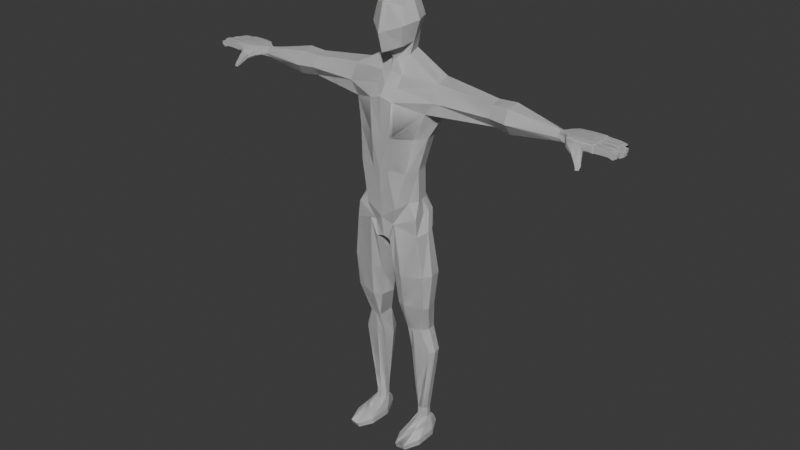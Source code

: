 # Source: Personagem.blend  (saved by Blender 4.1.24; exported with 4.5.12 LTS)
import bpy
from mathutils import Matrix  # noqa: F401  (used for matrix-valued properties, if any)

bpy.ops.wm.read_factory_settings(use_empty=True)
scene = bpy.context.scene
scene.name = 'Scene'

# ---- collections
col_collection = bpy.data.collections.new('Collection'); scene.collection.children.link(col_collection)

# ---- world
world_world = bpy.data.worlds.new('World'); scene.world = world_world
world_world.use_nodes = True; world_world.node_tree.nodes.clear()
_N = world_world.node_tree.nodes; _L = world_world.node_tree.links
n0 = _N.new('ShaderNodeOutputWorld'); n0.name = 'World Output'; n0.location = (300, 300)
n1 = _N.new('ShaderNodeBackground'); n1.name = 'Background'; n1.location = (10, 300)
n1.inputs[0].default_value = (0.05088, 0.05088, 0.05088, 1.0)
_L.new(n1.outputs[0], n0.inputs[0])
n0.is_active_output = True
world_world.color = (0.05088, 0.05088, 0.05088)
world_world.use_sun_shadow = False
world_world.sun_shadow_jitter_overblur = 0.0

# ---- meshes
me_cubo = bpy.data.meshes.new('Cubo')
me_cubo.from_pydata([(1.0, -0.9394, -1.742), (1.0, -0.9992, 0.9897), (1.0, 1.001, -1.01), (1.0, 1.0, 1.0), (0.0, 1.226, -1.235), (0.0, 1.196, 1.409), (1.225, 1.225, 0.0), (1.225, 0.02434, -1.523), (1.225, 0.0, 1.225), (1.225, -1.2, -0.2981), (0.0, -1.782, -2.126), (0.0, -1.677, 1.229), (0.0, -0.01416, 1.803), (0.0, -0.9212, -2.226), (0.0, -2.168, -0.7432), (1.732, 0.0008436, -0.01033), (0.0, 1.647, 0.07081), (0.0, 2.299, -3.501), (3.509, -0.2982, -3.872), (3.307, 0.9992, -3.714), (0.0, -0.8633, -3.615), (0.0, -0.6296, -2.85), (0.0, 1.402, -2.315), (0.9199, 0.03114, -2.527), (0.7511, 1.008, -2.275), (3.473, 0.2827, -2.245), (0.0, 2.908, -5.275), (2.928, -0.9059, -5.976), (3.425, 1.294, -5.982), (0.0, -2.017, -5.074), (0.0, 2.143, -7.91), (2.281, -1.359, -7.83), (2.468, 0.7465, -7.91), (0.0, -2.018, -7.93), (0.0, 1.735, -10.27), (1.955, -1.652, -10.24), (2.037, 0.3386, -10.27), (0.0, -2.103, -10.43), (0.0, 1.51, -11.73), (1.826, -1.243, -12.67), (2.037, 0.4013, -12.6), (0.0, -2.04, -12.76), (3.265, 1.795, -4.769), (0.0, 2.604, -4.388), (3.669, -0.7995, -5.085), (0.0, -1.501, -4.345), (7.605, -0.05513, -4.347), (7.617, 0.8447, -4.239), (7.68, 1.387, -4.962), (7.731, 1.03, -5.794), (7.719, 0.1306, -5.902), (7.656, -0.4122, -5.179), (8.936, -0.1625, -4.287), (8.95, 0.8701, -4.162), (9.022, 1.493, -4.992), (9.08, 1.083, -5.946), (9.067, 0.05066, -6.071), (8.995, -0.5722, -5.241), (13.46, -0.5448, -5.472), (13.44, 0.323, -4.832), (13.43, 0.3229, -5.453), (13.18, -0.1641, -4.831), (13.19, -0.1942, -5.459), (13.12, 0.8005, -5.451), (13.12, 0.8005, -4.831), (14.43, 0.3398, -5.458), (14.44, 0.3398, -4.791), (14.45, -0.1601, -4.791), (14.5, -0.1979, -5.541), (14.42, 0.8397, -5.562), (14.43, 0.8397, -4.791), (14.93, 0.3482, -5.461), (14.94, 0.3482, -4.794), (14.95, -0.1517, -4.794), (14.94, -0.1517, -5.557), (14.92, 0.848, -5.565), (14.93, 0.8481, -4.794), (13.94, 0.3314, -5.455), (13.94, 0.3314, -4.788), (13.95, -0.1679, -4.788), (13.99, -0.1979, -5.463), (13.93, 0.8307, -5.559), (13.93, 0.8307, -4.788), (14.57, -1.211, -6.165), (15.39, -0.5765, -5.394), (15.39, -0.5764, -4.913), (15.3, 1.286, -5.392), (15.3, 1.286, -4.915), (15.44, 0.2896, -4.911), (15.45, 0.4255, -4.914), (15.38, 0.3544, -4.845), (15.44, 0.4254, -5.394), (15.44, 0.2896, -5.396), (15.37, 0.3567, -5.462), (15.36, -0.1436, -5.462), (15.43, -0.07655, -5.396), (15.43, -0.212, -5.394), (15.36, -0.1459, -4.844), (15.43, -0.2119, -4.914), (15.43, -0.07651, -4.911), (15.33, 0.8515, -4.847), (15.41, 0.7878, -4.913), (15.39, 0.9257, -4.917), (15.33, 0.8583, -5.459), (15.39, 0.9256, -5.391), (15.41, 0.7878, -5.394), (16.7, -0.548, -5.495), (16.95, -0.5519, -5.088), (16.67, 0.9451, -5.088), (16.67, 1.311, -5.088), (16.45, 1.299, -5.497), (16.7, -0.1969, -5.496), (17.16, -0.04921, -5.089), (17.15, 0.32, -5.089), (16.71, 0.8039, -5.495), (16.72, 0.4527, -5.495), (16.88, 0.3078, -5.496), (16.97, 0.4488, -5.089), (16.88, -0.04634, -5.496), (16.94, -0.1848, -5.088), (16.96, 0.8161, -5.088), (16.47, 0.9495, -5.499), (16.37, -0.5432, -4.951), (16.38, -0.2121, -4.954), (16.38, -0.2122, -5.392), (16.37, -0.5432, -5.388), (15.93, -0.2197, -4.938), (15.93, -0.2197, -5.376), (15.91, -0.551, -4.938), (15.91, -0.551, -5.376), (16.51, -0.04053, -4.942), (16.5, 0.2896, -4.943), (16.5, -0.04058, -5.38), (16.5, 0.2896, -5.38), (16.01, 0.2812, -4.938), (16.01, 0.2812, -5.376), (16.0, -0.04896, -4.938), (16.0, -0.049, -5.376), (16.38, 0.7877, -4.949), (16.38, 0.7876, -5.387), (16.39, 0.4575, -5.389), (16.39, 0.4575, -4.951), (15.92, 0.78, -5.376), (15.94, 0.45, -5.376), (15.92, 0.78, -4.938), (15.95, 0.45, -4.938), (16.19, 0.9529, -5.409), (16.2, 0.953, -4.972), (16.16, 1.285, -4.963), (16.16, 1.285, -5.401), (15.82, 0.9466, -4.939), (15.76, 1.279, -5.376), (15.82, 0.9466, -5.376), (15.76, 1.279, -4.939), (13.5, -0.5716, -5.152), (13.42, 1.191, -5.143), (13.18, -0.1642, -5.141), (13.12, 0.8005, -5.141), (14.42, 1.34, -5.148), (14.51, -0.6821, -5.119), (14.88, 1.347, -5.151), (14.94, -0.6519, -5.133), (14.0, -0.6729, -5.157), (13.92, 1.297, -5.145), (15.39, -0.5764, -5.153), (15.31, -0.6446, -5.153), (15.3, 1.286, -5.153), (15.2, 1.35, -5.153), (15.44, 0.2896, -5.154), (15.44, 0.4255, -5.154), (15.43, -0.212, -5.154), (15.43, -0.07653, -5.154), (15.41, 0.7878, -5.154), (15.39, 0.9256, -5.154), (16.95, -0.5519, -5.331), (16.67, 1.311, -5.329), (17.15, 0.32, -5.334), (16.97, 0.4488, -5.331), (16.94, -0.1848, -5.331), (17.16, -0.04923, -5.334), (16.96, 0.8161, -5.332), (16.67, 0.945, -5.328), (16.37, -0.5432, -5.17), (16.38, -0.2122, -5.173), (15.93, -0.2197, -5.157), (15.91, -0.551, -5.157), (16.5, 0.2896, -5.162), (16.5, -0.04055, -5.161), (16.0, -0.04898, -5.157), (16.01, 0.2812, -5.157), (16.39, 0.4575, -5.17), (16.38, 0.7876, -5.168), (15.92, 0.78, -5.157), (15.94, 0.45, -5.157), (16.16, 1.285, -5.182), (16.19, 0.9529, -5.19), (15.82, 0.9466, -5.157), (15.76, 1.279, -5.157), (14.18, -1.005, -5.658), (14.22, -0.9512, -5.831), (14.09, -0.8089, -5.836), (14.36, -0.7062, -5.814), (14.68, -1.336, -6.359), (14.78, -0.7888, -5.782), (14.62, -0.5957, -5.781), (14.73, -0.8505, -5.596), (14.46, -0.9437, -5.635), (14.61, -1.225, -6.302), (14.52, -1.081, -6.282), (14.69, -1.013, -6.282), (14.91, -1.14, -6.301), (14.86, -0.9403, -6.282), (14.93, -1.109, -6.164), (14.76, -1.171, -6.164), (14.68, -1.337, -6.428), (14.65, -1.258, -6.429), (14.75, -1.217, -6.429), (14.8, -1.312, -6.428), (14.9, -1.275, -6.428), (14.86, -1.173, -6.429), (14.9, -1.274, -6.358), (14.79, -1.311, -6.359), (13.47, -0.5525, -4.925), (13.45, -0.451, -4.832), (14.45, -0.5664, -4.839), (14.47, -0.6663, -4.92), (14.93, -0.652, -4.933), (14.93, -0.5584, -4.842), (13.97, -0.6454, -4.928), (13.95, -0.5406, -4.835), (15.32, -0.5514, -4.844), (15.31, -0.645, -4.937), (15.37, -0.5954, -4.894), (13.42, 1.088, -4.832), (13.42, 1.191, -4.935), (14.42, 1.34, -4.94), (14.42, 1.237, -4.838), (14.89, 1.245, -4.841), (14.88, 1.347, -4.943), (13.92, 1.194, -4.835), (13.92, 1.297, -4.937), (15.2, 1.351, -4.947), (15.23, 1.249, -4.845), (15.28, 1.302, -4.898), (13.42, 1.191, -5.347), (13.42, 1.085, -5.453), (14.42, 1.234, -5.458), (14.42, 1.34, -5.353), (14.88, 1.347, -5.356), (14.89, 1.242, -5.461), (13.92, 1.297, -5.35), (13.92, 1.191, -5.455), (15.23, 1.246, -5.46), (15.2, 1.351, -5.355), (15.28, 1.3, -5.407), (14.65, -0.5908, -5.455), (12.6, 0.2945, -4.857), (12.6, 0.5825, -4.969), (14.93, -0.5548, -5.427), (14.93, -0.6458, -5.338), (15.31, -0.645, -5.373), (15.31, -0.5567, -5.462), (15.36, -0.598, -5.416), (12.61, 0.02421, -5.552), (12.6, 0.3122, -5.664), (12.61, 0.01173, -4.981), (12.61, -0.1002, -5.27), (12.6, 0.595, -5.54), (12.59, 0.7069, -5.252), (1.112, 0.5126, -1.267), (1.112, 0.5, 1.112), (0.0, 0.5911, 1.606), (1.478, 0.6128, -0.005167), (3.408, 0.3505, -3.793), (0.8355, 0.5194, -2.401), (3.526, 0.6454, -6.061), (2.745, -0.2965, -7.91), (2.266, -0.7043, -10.27), (2.266, -0.6416, -12.6), (7.611, 0.3948, -4.293), (7.725, 0.5805, -5.848), (8.943, 0.3538, -4.224), (9.074, 0.567, -6.009), (1.056, 0.7567, -1.138), (3.357, 0.6748, -3.753), (0.7933, 0.7635, -2.338), (3.476, 0.9697, -6.022), (2.606, 0.225, -7.91), (2.152, -0.1829, -10.27), (2.152, -0.1201, -12.6), (7.614, 0.6197, -4.266), (7.728, 0.8055, -5.821), (8.946, 0.612, -4.193), (9.077, 0.8251, -5.977), (1.056, 0.75, 1.056), (0.0, 0.8938, 1.507), (1.352, 0.9188, -0.002584), (0.247, 1.148, 1.308), (0.247, -1.574, -2.031), (0.247, 1.17, -1.18), (0.247, -1.51, 1.17), (0.3025, -0.01067, 1.66), (0.3025, -0.6877, -2.053), (0.3025, -1.929, -0.6333), (0.3025, 1.543, 0.05333), (0.8166, 1.978, -3.554), (0.8665, -0.8107, -3.678), (0.1855, 1.305, -2.305), (0.2272, -0.4664, -2.77), (0.8459, 2.509, -5.45), (0.8958, -1.938, -5.338), (0.6094, 1.798, -7.91), (0.7464, -2.038, -7.925), (0.5032, 1.39, -10.27), (0.6162, -2.015, -10.39), (0.6081, 1.415, -11.86), (1.228, -1.952, -13.11), (0.9061, -1.301, -4.527), (0.8063, 2.404, -4.482), (0.2747, 0.5686, 1.484), (0.2608, 0.8583, 1.396), (2.453, 0.2525, -13.6), (2.321, 0.8502, -13.6), (0.3416, 1.99, -12.92), (0.0, 2.124, -12.79), (0.7653, -1.655, -14.5), (0.0, -1.948, -13.95), (2.542, -1.322, -13.71), (2.282, -0.1515, -13.74), (2.758, 0.2525, -14.9), (2.286, 0.998, -14.9), (0.3416, 1.99, -14.48), (0.0, 2.124, -14.37), (1.067, -1.849, -14.37), (2.681, -1.362, -15.01), (2.89, -0.3451, -14.9), (0.3911, 0.2248, -18.53), (3.253, 0.4355, -18.18), (3.105, -1.174, -18.16), (1.346, -1.518, -18.51), (3.449, -0.5585, -18.16), (1.25, 1.62, -14.47), (0.5864, -1.767, -15.74), (3.003, -0.958, -20.89), (2.234, 0.8495, -15.53), (0.3138, 1.401, -15.63), (0.0, 1.512, -15.53), (0.3988, -1.711, -15.65), (0.0, -1.745, -15.53), (0.6729, 1.065, -16.0), (0.4274, -0.1339, -15.97), (0.5936, -1.285, -18.51), (2.255, 0.8828, -18.53), (1.215, 1.38, -18.53), (3.234, -0.631, -20.89), (3.066, 0.239, -20.86), (1.419, -1.278, -20.99), (0.5969, 0.05751, -20.97), (1.31, -0.157, -25.09), (0.7958, -1.033, -20.99), (2.748, 0.08978, -23.12), (2.202, 0.8667, -20.97), (1.189, 0.9638, -20.97), (2.335, -0.4731, -23.12), (2.65, 0.7603, -23.12), (1.742, -0.5957, -23.14), (1.341, -0.6331, -23.14), (1.605, 0.2521, -30.41), (2.36, 0.9536, -23.12), (1.706, 0.9998, -23.14), (1.329, 0.6692, -23.14), (3.282, 0.1667, -24.97), (3.145, 0.7874, -24.97), (1.781, -0.4166, -25.09), (2.986, -0.1727, -24.97), (2.678, 1.099, -24.97), (1.5, 1.443, -25.09), (1.116, 0.6407, -25.09), (1.605, 0.2521, -31.24), (2.507, 0.3038, -30.41), (2.483, 0.6793, -30.41), (1.886, 0.001696, -30.41), (2.26, 0.02313, -30.41), (2.201, 0.9297, -30.41), (1.828, 0.9083, -30.41), (1.581, 0.6276, -30.41), (1.605, 0.2521, -30.82), (1.35, -1.584, -32.16), (2.507, 0.3038, -30.82), (2.483, 0.6793, -30.82), (1.886, 0.001696, -30.82), (2.26, 0.02313, -30.82), (2.201, 0.9297, -30.82), (1.828, 0.9083, -30.82), (1.581, 0.6276, -30.82), (1.35, -1.584, -32.66), (2.507, 0.3038, -31.24), (2.483, 0.6793, -31.24), (1.886, 0.001696, -31.24), (2.26, 0.02313, -31.24), (2.201, 0.9297, -31.24), (1.828, 0.9083, -31.24), (1.581, 0.6276, -31.24), (3.104, -1.355, -32.16), (3.056, 0.3121, -32.16), (1.897, -2.805, -32.26), (2.623, -2.71, -32.26), (2.509, 1.423, -32.16), (1.783, 1.328, -32.16), (1.303, 0.08245, -32.16), (1.886, -1.189, -32.66), (3.104, -1.355, -32.66), (3.056, 0.3121, -32.66), (1.897, -2.614, -32.67), (2.623, -2.518, -32.67), (2.509, 1.28, -32.61), (1.783, 1.185, -32.61), (1.303, 0.08245, -32.66), (2.353, 1.289, -31.65), (1.479, -0.5365, -31.72), (1.444, 0.359, -31.69), (1.806, 1.231, -31.65), (1.891, -1.238, -31.78), (2.439, -1.181, -31.78), (2.801, -0.3971, -31.72), (2.765, 0.4984, -31.69)], [], [(304, 297, 3, 6), (15, 8, 1, 9), (302, 7, 0, 298), (301, 12, 11, 300), (319, 271, 12, 301), (298, 303, 14, 10), (303, 300, 11, 14), (7, 15, 9, 0), (269, 272, 15, 7), (272, 270, 8, 15), (299, 304, 6, 2), (28, 42, 48, 49), (318, 42, 28, 309), (308, 21, 20, 306), (274, 23, 18, 273), (307, 24, 19, 305), (299, 2, 24, 307), (269, 7, 23, 274), (302, 13, 21, 308), (310, 29, 33, 312), (317, 45, 29, 310), (311, 32, 36, 313), (309, 28, 32, 311), (275, 27, 31, 276), (314, 37, 41, 316), (276, 31, 35, 277), (312, 33, 37, 314), (313, 36, 40, 315), (277, 35, 39, 278), (306, 20, 45, 317), (305, 19, 42, 318), (286, 28, 49, 291), (46, 51, 57, 52), (279, 46, 52, 281), (273, 18, 46, 279), (44, 27, 50, 51), (18, 44, 51, 46), (42, 19, 47, 48), (51, 50, 56, 57), (49, 48, 54, 55), (48, 47, 53, 54), (291, 49, 55, 293), (140, 139, 114, 115), (191, 138, 120, 180), (238, 241, 167, 160), (85, 98, 97, 230, 232), (155, 163, 250, 244), (161, 165, 231, 226), (72, 90, 100, 76), (64, 157, 268, 257), (71, 93, 94, 74), (75, 103, 93, 71), (123, 122, 107, 119), (154, 156, 62, 58), (131, 130, 112, 113), (86, 104, 103, 252, 254), (160, 167, 253, 248), (59, 64, 257, 256), (73, 97, 90, 72), (78, 66, 70, 82), (249, 252, 103, 75), (77, 65, 68, 80), (227, 230, 97, 73), (79, 67, 66, 78), (81, 69, 65, 77), (58, 62, 200, 199), (246, 249, 75, 69), (240, 235, 158, 163), (224, 227, 73, 67), (66, 72, 76, 70), (251, 246, 69, 81), (65, 71, 74, 68), (229, 224, 67, 79), (67, 73, 72, 66), (69, 75, 71, 65), (255, 259, 159), (163, 158, 247, 250), (82, 70, 236, 239), (162, 159, 225, 228), (159, 161, 226, 225), (235, 238, 160, 158), (158, 160, 248, 247), (74, 94, 261, 258), (63, 81, 77, 60), (61, 79, 78, 59), (222, 223, 61, 156, 154), (60, 77, 80, 62), (157, 155, 244, 245, 63), (59, 78, 82, 64), (88, 89, 90), (91, 92, 93), (94, 95, 96), (97, 98, 99), (100, 101, 102), (103, 104, 105), (99, 88, 90, 97), (105, 91, 93, 103), (168, 92, 91, 169), (92, 95, 94, 93), (164, 85, 232, 231, 165), (170, 96, 95, 171), (89, 101, 100, 90), (166, 86, 254, 253, 167), (172, 105, 104, 173), (259, 260, 165, 161), (178, 174, 106, 111), (176, 179, 118, 116), (175, 181, 121, 110), (180, 177, 115, 114), (195, 146, 121, 181), (194, 148, 109, 175), (183, 123, 119, 178), (187, 132, 118, 179), (182, 125, 106, 174), (186, 131, 113, 176), (138, 141, 117, 120), (190, 140, 115, 177), (125, 124, 111, 106), (132, 133, 116, 118), (146, 149, 110, 121), (148, 147, 108, 109), (129, 127, 124, 125), (185, 129, 125, 182), (184, 126, 123, 183), (126, 128, 122, 123), (98, 85, 128, 126), (170, 98, 126, 184), (164, 84, 129, 185), (84, 96, 127, 129), (137, 135, 133, 132), (189, 134, 131, 186), (188, 137, 132, 187), (134, 136, 130, 131), (88, 99, 136, 134), (171, 95, 137, 188), (168, 88, 134, 189), (95, 92, 135, 137), (193, 143, 140, 190), (144, 145, 141, 138), (192, 144, 138, 191), (143, 142, 139, 140), (91, 105, 142, 143), (172, 101, 144, 192), (101, 89, 145, 144), (169, 91, 143, 193), (153, 150, 147, 148), (152, 151, 149, 146), (197, 153, 148, 194), (196, 152, 146, 195), (173, 104, 152, 196), (166, 87, 153, 197), (104, 86, 151, 152), (87, 102, 150, 153), (86, 166, 197, 151), (102, 173, 196, 150), (150, 196, 195, 147), (151, 197, 194, 149), (89, 169, 193, 145), (105, 172, 192, 142), (142, 192, 191, 139), (145, 193, 190, 141), (92, 168, 189, 135), (99, 171, 188, 136), (136, 188, 187, 130), (135, 189, 186, 133), (85, 164, 185, 128), (96, 170, 184, 127), (127, 184, 183, 124), (128, 185, 182, 122), (141, 190, 177, 117), (133, 186, 176, 116), (122, 182, 174, 107), (130, 187, 179, 112), (124, 183, 178, 111), (149, 194, 175, 110), (147, 195, 181, 108), (120, 117, 177, 180), (109, 108, 181, 175), (113, 112, 179, 176), (119, 107, 174, 178), (101, 172, 173, 102), (98, 170, 171, 99), (88, 168, 169, 89), (102, 87, 243, 242, 100), (96, 84, 262, 261, 94), (64, 233, 234, 155, 157), (80, 68, 204, 201), (70, 76, 237, 236), (162, 154, 198, 206), (76, 100, 242, 237), (156, 61, 265, 266), (87, 166, 167, 241, 243), (154, 162, 228, 222), (62, 156, 266, 263), (64, 82, 239, 233), (84, 164, 165, 260, 262), (139, 191, 180, 114), (204, 203, 210, 211), (203, 205, 212, 210), (206, 198, 83, 213), (199, 200, 208, 207), (159, 162, 206, 205), (154, 58, 199, 198), (62, 80, 201, 200), (68, 74, 258, 255), (210, 212, 220, 218), (213, 83, 202, 221), (207, 208, 215, 214), (209, 211, 219, 216), (200, 201, 209, 208), (205, 206, 213, 212), (198, 199, 207, 83), (201, 204, 211, 209), (216, 219, 218, 217), (215, 216, 217, 214), (214, 217, 221, 202), (217, 218, 220, 221), (211, 210, 218, 219), (208, 209, 216, 215), (212, 213, 221, 220), (83, 207, 214, 202), (230, 231, 232), (229, 223, 222, 228), (227, 224, 225, 226), (224, 229, 228, 225), (230, 227, 226, 231), (223, 229, 79, 61), (241, 242, 243), (240, 234, 233, 239), (238, 235, 236, 237), (235, 240, 239, 236), (237, 242, 241, 238), (234, 240, 163, 155), (252, 253, 254), (251, 245, 244, 250), (249, 246, 247, 248), (246, 251, 250, 247), (248, 253, 252, 249), (245, 251, 81, 63), (255, 159, 203), (260, 261, 262), (205, 203, 159), (260, 259, 258, 261), (255, 258, 259), (259, 161, 159), (68, 255, 203, 204), (61, 59, 256, 265), (157, 63, 267, 268), (60, 62, 263, 264), (63, 60, 264, 267), (50, 280, 282, 56), (284, 273, 279, 290), (290, 279, 281, 292), (27, 275, 280, 50), (288, 277, 278, 289), (287, 276, 277, 288), (286, 275, 276, 287), (283, 269, 274, 285), (285, 274, 273, 284), (296, 294, 270, 272), (283, 296, 272, 269), (320, 295, 271, 319), (297, 5, 295, 320), (2, 6, 296, 283), (6, 3, 294, 296), (24, 285, 284, 19), (2, 283, 285, 24), (28, 286, 287, 32), (32, 287, 288, 36), (36, 288, 289, 40), (47, 290, 292, 53), (19, 284, 290, 47), (280, 291, 293, 282), (275, 286, 291, 280), (3, 297, 320, 294), (294, 320, 319, 270), (17, 305, 318, 43), (18, 306, 317, 44), (34, 313, 315, 38), (31, 312, 314, 35), (35, 314, 316, 39), (26, 309, 311, 30), (30, 311, 313, 34), (44, 317, 310, 27), (27, 310, 312, 31), (7, 302, 308, 23), (4, 299, 307, 22), (22, 307, 305, 17), (23, 308, 306, 18), (43, 318, 309, 26), (4, 16, 304, 299), (9, 1, 300, 303), (0, 9, 303, 298), (270, 319, 301, 8), (8, 301, 300, 1), (13, 302, 298, 10), (16, 5, 297, 304), (315, 40, 322, 323), (327, 325, 333, 334), (38, 315, 323, 324), (39, 316, 325, 327), (289, 278, 328, 321), (316, 41, 326, 325), (40, 289, 321, 322), (278, 39, 327, 328), (341, 330, 344, 349), (321, 328, 335, 329), (322, 321, 329, 330), (323, 322, 330, 341, 331), (328, 327, 334, 335), (324, 323, 331, 332), (350, 349, 353, 336), (331, 341, 349, 345), (333, 342, 351, 339), (349, 350, 347, 348, 346, 345), (330, 329, 344), (332, 331, 345, 346), (334, 333, 339, 338), (349, 344, 352, 353), (337, 340, 354, 355), (336, 353, 362, 357), (347, 350, 336, 351, 342), (335, 334, 338, 340), (329, 337, 352, 344), (352, 337, 355, 361), (329, 335, 340, 337), (354, 343, 363, 360), (359, 357, 370, 366), (343, 356, 365, 363), (362, 361, 368, 369), (338, 339, 356, 343), (339, 351, 359, 356), (353, 352, 361, 362), (340, 338, 343, 354), (351, 336, 357, 359), (368, 364, 372, 375), (370, 369, 376, 377), (364, 360, 371, 372), (356, 359, 366, 365), (355, 354, 360, 364), (357, 362, 369, 370), (361, 355, 364, 368), (372, 371, 379, 380), (374, 373, 381, 382), (376, 375, 383, 384), (363, 365, 373, 374), (366, 370, 377, 358), (369, 368, 375, 376), (365, 366, 358, 373), (360, 363, 374, 371), (379, 382, 391, 388), (383, 380, 389, 392), (385, 384, 393, 394), (377, 376, 384, 385), (375, 372, 380, 383), (371, 374, 382, 379), (373, 358, 367, 381), (358, 377, 385, 367), (394, 393, 401, 402), (389, 388, 396, 397), (391, 390, 398, 399), (381, 367, 386, 390), (367, 385, 394, 386), (384, 383, 392, 393), (382, 381, 390, 391), (380, 379, 388, 389), (423, 422, 405, 406), (421, 418, 407, 408), (419, 420, 409, 387), (392, 389, 397, 400), (388, 391, 399, 396), (390, 386, 378, 398), (386, 394, 402, 378), (393, 392, 400, 401), (387, 409, 417, 395), (405, 387, 395, 413), (403, 406, 414, 411), (425, 424, 403, 404), (420, 421, 408, 409), (418, 425, 404, 407), (424, 423, 406, 403), (422, 419, 387, 405), (410, 412, 411, 414, 413, 395), (415, 412, 410, 416), (416, 410, 395, 417), (408, 407, 415, 416), (406, 405, 413, 414), (404, 403, 411, 412), (409, 408, 416, 417), (407, 404, 412, 415), (398, 378, 419, 422), (396, 399, 423, 424), (400, 397, 425, 418), (402, 401, 421, 420), (397, 396, 424, 425), (378, 402, 420, 419), (401, 400, 418, 421), (399, 398, 422, 423), (257, 54, 53), (268, 55, 54), (267, 293, 55), (282, 264, 56), (282, 293, 267), (265, 57, 266), (256, 52, 265), (256, 292, 281), (257, 53, 292), (257, 268, 54), (268, 267, 55), (264, 282, 267), (263, 266, 57), (56, 263, 57), (265, 52, 57), (256, 281, 52), (256, 257, 292), (264, 263, 56), (326, 348, 347, 342, 333, 325)])
me_cubo.update()

# ---- objects
ob_cubo = bpy.data.objects.new('Cubo', me_cubo)

# ---- transforms, parenting, visibility, modifiers, constraints
ob_cubo.location = (0.0, 0.0, 32.67)
_m = ob_cubo.modifiers.new('Espelhar', 'MIRROR')
_m.use_clip = True
_m = ob_cubo.modifiers.new('Espelhar.001', 'MIRROR')
_m.use_clip = True
_m = ob_cubo.modifiers.new('Espelhar.002', 'MIRROR')
_m.use_clip = True
_m = ob_cubo.modifiers.new('Espelhar.003', 'MIRROR')
_m.use_clip = True
_m = ob_cubo.modifiers.new('Espelhar.004', 'MIRROR')
_m.use_clip = True

# ---- collection membership
col_collection.objects.link(ob_cubo)

# ---- scene / render settings (as saved in the file)
scene.frame_start = 1; scene.frame_end = 250; scene.frame_set(1)
scene.render.engine = 'BLENDER_EEVEE_NEXT'
scene.cycles.sampling_pattern = 'TABULATED_SOBOL'
scene.eevee.ray_tracing_options.trace_max_roughness = 0.0
bpy.context.view_layer.update()

# ---- added for rendering (the .blend has no active camera and no usable light): camera, sun
cam_auto = bpy.data.cameras.new('AutoCamera')
cam_auto.lens = 50.0
cam_auto.sensor_width = 36.0
cam_auto.clip_end = 1000.0
ob_auto_camera = bpy.data.objects.new('AutoCamera', cam_auto)
scene.collection.objects.link(ob_auto_camera)
ob_auto_camera.location = (45.3096, -54.32, 53.4813)
ob_auto_camera.rotation_euler = (1.09748, -7.21219e-08, 0.694738)
scene.camera = ob_auto_camera
light_auto_sun = bpy.data.lights.new('AutoSun', 'SUN')
light_auto_sun.energy = 3.0
light_auto_sun.angle = 0.0523599
ob_auto_sun = bpy.data.objects.new('AutoSun', light_auto_sun)
scene.collection.objects.link(ob_auto_sun)
ob_auto_sun.rotation_euler = (0.872665, 0.174533, 0.523599)
bpy.context.view_layer.update()

